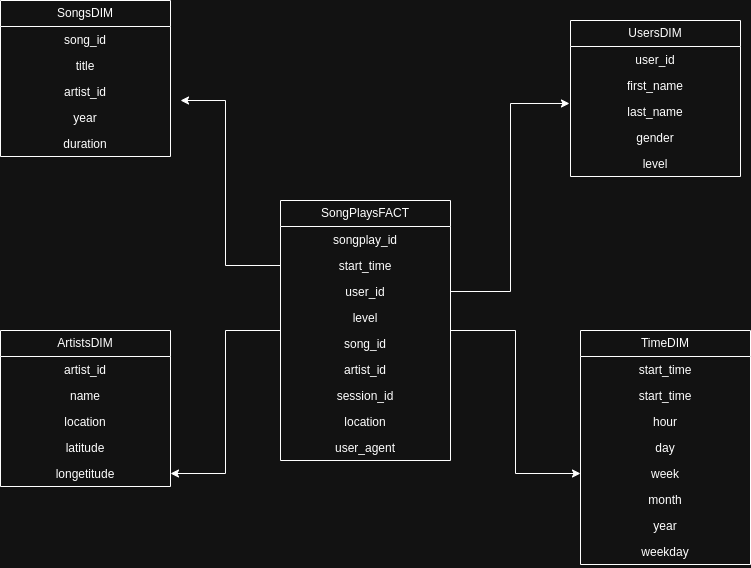

The diagram above was exported from draw.io. Its source (the exported page's mxGraphModel, read from the mxfile embedded in the PNG):
<mxGraphModel dx="1964" dy="521" grid="1" gridSize="10" guides="1" tooltips="1" connect="1" arrows="1" fold="1" page="1" pageScale="1" pageWidth="850" pageHeight="1100" math="0" shadow="0">
  <root>
    <mxCell id="0" />
    <mxCell id="1" parent="0" />
    <mxCell id="OiRFy6MoSF6CXba0YHoE-50" style="edgeStyle=orthogonalEdgeStyle;rounded=0;orthogonalLoop=1;jettySize=auto;html=1;entryX=1;entryY=0.5;entryDx=0;entryDy=0;" edge="1" parent="1" source="pl0Hz9ZM15SbF77GMf3j-2" target="OiRFy6MoSF6CXba0YHoE-23">
      <mxGeometry relative="1" as="geometry" />
    </mxCell>
    <mxCell id="OiRFy6MoSF6CXba0YHoE-51" style="edgeStyle=orthogonalEdgeStyle;rounded=0;orthogonalLoop=1;jettySize=auto;html=1;entryX=0;entryY=0.5;entryDx=0;entryDy=0;" edge="1" parent="1" source="pl0Hz9ZM15SbF77GMf3j-2" target="OiRFy6MoSF6CXba0YHoE-43">
      <mxGeometry relative="1" as="geometry" />
    </mxCell>
    <mxCell id="pl0Hz9ZM15SbF77GMf3j-2" value="SongPlaysFACT" style="swimlane;fontStyle=0;childLayout=stackLayout;horizontal=1;startSize=26;fillColor=none;horizontalStack=0;resizeParent=1;resizeParentMax=0;resizeLast=0;collapsible=1;marginBottom=0;whiteSpace=wrap;html=1;" parent="1" vertex="1">
      <mxGeometry x="230" y="400" width="170" height="260" as="geometry" />
    </mxCell>
    <mxCell id="pl0Hz9ZM15SbF77GMf3j-3" value="songplay_id&lt;div&gt;&lt;br&gt;&lt;/div&gt;" style="text;strokeColor=none;fillColor=none;align=center;verticalAlign=top;spacingLeft=4;spacingRight=4;overflow=hidden;rotatable=0;points=[[0,0.5],[1,0.5]];portConstraint=eastwest;whiteSpace=wrap;html=1;" parent="pl0Hz9ZM15SbF77GMf3j-2" vertex="1">
      <mxGeometry y="26" width="170" height="26" as="geometry" />
    </mxCell>
    <mxCell id="pl0Hz9ZM15SbF77GMf3j-4" value="start_time" style="text;strokeColor=none;fillColor=none;align=center;verticalAlign=top;spacingLeft=4;spacingRight=4;overflow=hidden;rotatable=0;points=[[0,0.5],[1,0.5]];portConstraint=eastwest;whiteSpace=wrap;html=1;" parent="pl0Hz9ZM15SbF77GMf3j-2" vertex="1">
      <mxGeometry y="52" width="170" height="26" as="geometry" />
    </mxCell>
    <mxCell id="pl0Hz9ZM15SbF77GMf3j-5" value="user_id" style="text;strokeColor=none;fillColor=none;align=center;verticalAlign=top;spacingLeft=4;spacingRight=4;overflow=hidden;rotatable=0;points=[[0,0.5],[1,0.5]];portConstraint=eastwest;whiteSpace=wrap;html=1;" parent="pl0Hz9ZM15SbF77GMf3j-2" vertex="1">
      <mxGeometry y="78" width="170" height="26" as="geometry" />
    </mxCell>
    <mxCell id="OiRFy6MoSF6CXba0YHoE-2" value="level" style="text;strokeColor=none;fillColor=none;align=center;verticalAlign=top;spacingLeft=4;spacingRight=4;overflow=hidden;rotatable=0;points=[[0,0.5],[1,0.5]];portConstraint=eastwest;whiteSpace=wrap;html=1;" vertex="1" parent="pl0Hz9ZM15SbF77GMf3j-2">
      <mxGeometry y="104" width="170" height="26" as="geometry" />
    </mxCell>
    <mxCell id="OiRFy6MoSF6CXba0YHoE-3" value="song_id" style="text;strokeColor=none;fillColor=none;align=center;verticalAlign=top;spacingLeft=4;spacingRight=4;overflow=hidden;rotatable=0;points=[[0,0.5],[1,0.5]];portConstraint=eastwest;whiteSpace=wrap;html=1;" vertex="1" parent="pl0Hz9ZM15SbF77GMf3j-2">
      <mxGeometry y="130" width="170" height="26" as="geometry" />
    </mxCell>
    <mxCell id="OiRFy6MoSF6CXba0YHoE-4" value="artist_id" style="text;strokeColor=none;fillColor=none;align=center;verticalAlign=top;spacingLeft=4;spacingRight=4;overflow=hidden;rotatable=0;points=[[0,0.5],[1,0.5]];portConstraint=eastwest;whiteSpace=wrap;html=1;" vertex="1" parent="pl0Hz9ZM15SbF77GMf3j-2">
      <mxGeometry y="156" width="170" height="26" as="geometry" />
    </mxCell>
    <mxCell id="OiRFy6MoSF6CXba0YHoE-5" value="session_id" style="text;strokeColor=none;fillColor=none;align=center;verticalAlign=top;spacingLeft=4;spacingRight=4;overflow=hidden;rotatable=0;points=[[0,0.5],[1,0.5]];portConstraint=eastwest;whiteSpace=wrap;html=1;" vertex="1" parent="pl0Hz9ZM15SbF77GMf3j-2">
      <mxGeometry y="182" width="170" height="26" as="geometry" />
    </mxCell>
    <mxCell id="OiRFy6MoSF6CXba0YHoE-6" value="location" style="text;strokeColor=none;fillColor=none;align=center;verticalAlign=top;spacingLeft=4;spacingRight=4;overflow=hidden;rotatable=0;points=[[0,0.5],[1,0.5]];portConstraint=eastwest;whiteSpace=wrap;html=1;" vertex="1" parent="pl0Hz9ZM15SbF77GMf3j-2">
      <mxGeometry y="208" width="170" height="26" as="geometry" />
    </mxCell>
    <mxCell id="OiRFy6MoSF6CXba0YHoE-7" value="user_agent" style="text;strokeColor=none;fillColor=none;align=center;verticalAlign=top;spacingLeft=4;spacingRight=4;overflow=hidden;rotatable=0;points=[[0,0.5],[1,0.5]];portConstraint=eastwest;whiteSpace=wrap;html=1;" vertex="1" parent="pl0Hz9ZM15SbF77GMf3j-2">
      <mxGeometry y="234" width="170" height="26" as="geometry" />
    </mxCell>
    <mxCell id="OiRFy6MoSF6CXba0YHoE-8" value="SongsDIM" style="swimlane;fontStyle=0;childLayout=stackLayout;horizontal=1;startSize=26;fillColor=none;horizontalStack=0;resizeParent=1;resizeParentMax=0;resizeLast=0;collapsible=1;marginBottom=0;whiteSpace=wrap;html=1;" vertex="1" parent="1">
      <mxGeometry x="-50" y="200" width="170" height="156" as="geometry" />
    </mxCell>
    <mxCell id="OiRFy6MoSF6CXba0YHoE-9" value="&lt;div&gt;song_id&lt;/div&gt;" style="text;strokeColor=none;fillColor=none;align=center;verticalAlign=top;spacingLeft=4;spacingRight=4;overflow=hidden;rotatable=0;points=[[0,0.5],[1,0.5]];portConstraint=eastwest;whiteSpace=wrap;html=1;" vertex="1" parent="OiRFy6MoSF6CXba0YHoE-8">
      <mxGeometry y="26" width="170" height="26" as="geometry" />
    </mxCell>
    <mxCell id="OiRFy6MoSF6CXba0YHoE-10" value="title" style="text;strokeColor=none;fillColor=none;align=center;verticalAlign=top;spacingLeft=4;spacingRight=4;overflow=hidden;rotatable=0;points=[[0,0.5],[1,0.5]];portConstraint=eastwest;whiteSpace=wrap;html=1;" vertex="1" parent="OiRFy6MoSF6CXba0YHoE-8">
      <mxGeometry y="52" width="170" height="26" as="geometry" />
    </mxCell>
    <mxCell id="OiRFy6MoSF6CXba0YHoE-11" value="artist_id" style="text;strokeColor=none;fillColor=none;align=center;verticalAlign=top;spacingLeft=4;spacingRight=4;overflow=hidden;rotatable=0;points=[[0,0.5],[1,0.5]];portConstraint=eastwest;whiteSpace=wrap;html=1;" vertex="1" parent="OiRFy6MoSF6CXba0YHoE-8">
      <mxGeometry y="78" width="170" height="26" as="geometry" />
    </mxCell>
    <mxCell id="OiRFy6MoSF6CXba0YHoE-12" value="year" style="text;strokeColor=none;fillColor=none;align=center;verticalAlign=top;spacingLeft=4;spacingRight=4;overflow=hidden;rotatable=0;points=[[0,0.5],[1,0.5]];portConstraint=eastwest;whiteSpace=wrap;html=1;" vertex="1" parent="OiRFy6MoSF6CXba0YHoE-8">
      <mxGeometry y="104" width="170" height="26" as="geometry" />
    </mxCell>
    <mxCell id="OiRFy6MoSF6CXba0YHoE-13" value="duration" style="text;strokeColor=none;fillColor=none;align=center;verticalAlign=top;spacingLeft=4;spacingRight=4;overflow=hidden;rotatable=0;points=[[0,0.5],[1,0.5]];portConstraint=eastwest;whiteSpace=wrap;html=1;" vertex="1" parent="OiRFy6MoSF6CXba0YHoE-8">
      <mxGeometry y="130" width="170" height="26" as="geometry" />
    </mxCell>
    <mxCell id="OiRFy6MoSF6CXba0YHoE-18" value="ArtistsDIM" style="swimlane;fontStyle=0;childLayout=stackLayout;horizontal=1;startSize=26;fillColor=none;horizontalStack=0;resizeParent=1;resizeParentMax=0;resizeLast=0;collapsible=1;marginBottom=0;whiteSpace=wrap;html=1;" vertex="1" parent="1">
      <mxGeometry x="-50" y="530" width="170" height="156" as="geometry" />
    </mxCell>
    <mxCell id="OiRFy6MoSF6CXba0YHoE-19" value="&lt;div&gt;artist_id&lt;/div&gt;" style="text;strokeColor=none;fillColor=none;align=center;verticalAlign=top;spacingLeft=4;spacingRight=4;overflow=hidden;rotatable=0;points=[[0,0.5],[1,0.5]];portConstraint=eastwest;whiteSpace=wrap;html=1;" vertex="1" parent="OiRFy6MoSF6CXba0YHoE-18">
      <mxGeometry y="26" width="170" height="26" as="geometry" />
    </mxCell>
    <mxCell id="OiRFy6MoSF6CXba0YHoE-20" value="name" style="text;strokeColor=none;fillColor=none;align=center;verticalAlign=top;spacingLeft=4;spacingRight=4;overflow=hidden;rotatable=0;points=[[0,0.5],[1,0.5]];portConstraint=eastwest;whiteSpace=wrap;html=1;" vertex="1" parent="OiRFy6MoSF6CXba0YHoE-18">
      <mxGeometry y="52" width="170" height="26" as="geometry" />
    </mxCell>
    <mxCell id="OiRFy6MoSF6CXba0YHoE-21" value="location" style="text;strokeColor=none;fillColor=none;align=center;verticalAlign=top;spacingLeft=4;spacingRight=4;overflow=hidden;rotatable=0;points=[[0,0.5],[1,0.5]];portConstraint=eastwest;whiteSpace=wrap;html=1;" vertex="1" parent="OiRFy6MoSF6CXba0YHoE-18">
      <mxGeometry y="78" width="170" height="26" as="geometry" />
    </mxCell>
    <mxCell id="OiRFy6MoSF6CXba0YHoE-22" value="latitude" style="text;strokeColor=none;fillColor=none;align=center;verticalAlign=top;spacingLeft=4;spacingRight=4;overflow=hidden;rotatable=0;points=[[0,0.5],[1,0.5]];portConstraint=eastwest;whiteSpace=wrap;html=1;" vertex="1" parent="OiRFy6MoSF6CXba0YHoE-18">
      <mxGeometry y="104" width="170" height="26" as="geometry" />
    </mxCell>
    <mxCell id="OiRFy6MoSF6CXba0YHoE-23" value="longetitude" style="text;strokeColor=none;fillColor=none;align=center;verticalAlign=top;spacingLeft=4;spacingRight=4;overflow=hidden;rotatable=0;points=[[0,0.5],[1,0.5]];portConstraint=eastwest;whiteSpace=wrap;html=1;" vertex="1" parent="OiRFy6MoSF6CXba0YHoE-18">
      <mxGeometry y="130" width="170" height="26" as="geometry" />
    </mxCell>
    <mxCell id="OiRFy6MoSF6CXba0YHoE-28" value="UsersDIM" style="swimlane;fontStyle=0;childLayout=stackLayout;horizontal=1;startSize=26;fillColor=none;horizontalStack=0;resizeParent=1;resizeParentMax=0;resizeLast=0;collapsible=1;marginBottom=0;whiteSpace=wrap;html=1;" vertex="1" parent="1">
      <mxGeometry x="520" y="220" width="170" height="156" as="geometry" />
    </mxCell>
    <mxCell id="OiRFy6MoSF6CXba0YHoE-29" value="&lt;div&gt;user_id&lt;/div&gt;" style="text;strokeColor=none;fillColor=none;align=center;verticalAlign=top;spacingLeft=4;spacingRight=4;overflow=hidden;rotatable=0;points=[[0,0.5],[1,0.5]];portConstraint=eastwest;whiteSpace=wrap;html=1;" vertex="1" parent="OiRFy6MoSF6CXba0YHoE-28">
      <mxGeometry y="26" width="170" height="26" as="geometry" />
    </mxCell>
    <mxCell id="OiRFy6MoSF6CXba0YHoE-30" value="first_name" style="text;strokeColor=none;fillColor=none;align=center;verticalAlign=top;spacingLeft=4;spacingRight=4;overflow=hidden;rotatable=0;points=[[0,0.5],[1,0.5]];portConstraint=eastwest;whiteSpace=wrap;html=1;" vertex="1" parent="OiRFy6MoSF6CXba0YHoE-28">
      <mxGeometry y="52" width="170" height="26" as="geometry" />
    </mxCell>
    <mxCell id="OiRFy6MoSF6CXba0YHoE-31" value="last_name" style="text;strokeColor=none;fillColor=none;align=center;verticalAlign=top;spacingLeft=4;spacingRight=4;overflow=hidden;rotatable=0;points=[[0,0.5],[1,0.5]];portConstraint=eastwest;whiteSpace=wrap;html=1;" vertex="1" parent="OiRFy6MoSF6CXba0YHoE-28">
      <mxGeometry y="78" width="170" height="26" as="geometry" />
    </mxCell>
    <mxCell id="OiRFy6MoSF6CXba0YHoE-32" value="gender" style="text;strokeColor=none;fillColor=none;align=center;verticalAlign=top;spacingLeft=4;spacingRight=4;overflow=hidden;rotatable=0;points=[[0,0.5],[1,0.5]];portConstraint=eastwest;whiteSpace=wrap;html=1;" vertex="1" parent="OiRFy6MoSF6CXba0YHoE-28">
      <mxGeometry y="104" width="170" height="26" as="geometry" />
    </mxCell>
    <mxCell id="OiRFy6MoSF6CXba0YHoE-33" value="level" style="text;strokeColor=none;fillColor=none;align=center;verticalAlign=top;spacingLeft=4;spacingRight=4;overflow=hidden;rotatable=0;points=[[0,0.5],[1,0.5]];portConstraint=eastwest;whiteSpace=wrap;html=1;" vertex="1" parent="OiRFy6MoSF6CXba0YHoE-28">
      <mxGeometry y="130" width="170" height="26" as="geometry" />
    </mxCell>
    <mxCell id="OiRFy6MoSF6CXba0YHoE-38" value="TimeDIM" style="swimlane;fontStyle=0;childLayout=stackLayout;horizontal=1;startSize=26;fillColor=none;horizontalStack=0;resizeParent=1;resizeParentMax=0;resizeLast=0;collapsible=1;marginBottom=0;whiteSpace=wrap;html=1;" vertex="1" parent="1">
      <mxGeometry x="530" y="530" width="170" height="234" as="geometry" />
    </mxCell>
    <mxCell id="OiRFy6MoSF6CXba0YHoE-39" value="&lt;div&gt;start_time&lt;/div&gt;" style="text;strokeColor=none;fillColor=none;align=center;verticalAlign=top;spacingLeft=4;spacingRight=4;overflow=hidden;rotatable=0;points=[[0,0.5],[1,0.5]];portConstraint=eastwest;whiteSpace=wrap;html=1;" vertex="1" parent="OiRFy6MoSF6CXba0YHoE-38">
      <mxGeometry y="26" width="170" height="26" as="geometry" />
    </mxCell>
    <mxCell id="OiRFy6MoSF6CXba0YHoE-40" value="start_time" style="text;strokeColor=none;fillColor=none;align=center;verticalAlign=top;spacingLeft=4;spacingRight=4;overflow=hidden;rotatable=0;points=[[0,0.5],[1,0.5]];portConstraint=eastwest;whiteSpace=wrap;html=1;" vertex="1" parent="OiRFy6MoSF6CXba0YHoE-38">
      <mxGeometry y="52" width="170" height="26" as="geometry" />
    </mxCell>
    <mxCell id="OiRFy6MoSF6CXba0YHoE-41" value="hour" style="text;strokeColor=none;fillColor=none;align=center;verticalAlign=top;spacingLeft=4;spacingRight=4;overflow=hidden;rotatable=0;points=[[0,0.5],[1,0.5]];portConstraint=eastwest;whiteSpace=wrap;html=1;" vertex="1" parent="OiRFy6MoSF6CXba0YHoE-38">
      <mxGeometry y="78" width="170" height="26" as="geometry" />
    </mxCell>
    <mxCell id="OiRFy6MoSF6CXba0YHoE-42" value="day&lt;div&gt;&lt;br&gt;&lt;/div&gt;" style="text;strokeColor=none;fillColor=none;align=center;verticalAlign=top;spacingLeft=4;spacingRight=4;overflow=hidden;rotatable=0;points=[[0,0.5],[1,0.5]];portConstraint=eastwest;whiteSpace=wrap;html=1;" vertex="1" parent="OiRFy6MoSF6CXba0YHoE-38">
      <mxGeometry y="104" width="170" height="26" as="geometry" />
    </mxCell>
    <mxCell id="OiRFy6MoSF6CXba0YHoE-43" value="week" style="text;strokeColor=none;fillColor=none;align=center;verticalAlign=top;spacingLeft=4;spacingRight=4;overflow=hidden;rotatable=0;points=[[0,0.5],[1,0.5]];portConstraint=eastwest;whiteSpace=wrap;html=1;" vertex="1" parent="OiRFy6MoSF6CXba0YHoE-38">
      <mxGeometry y="130" width="170" height="26" as="geometry" />
    </mxCell>
    <mxCell id="OiRFy6MoSF6CXba0YHoE-44" value="month" style="text;strokeColor=none;fillColor=none;align=center;verticalAlign=top;spacingLeft=4;spacingRight=4;overflow=hidden;rotatable=0;points=[[0,0.5],[1,0.5]];portConstraint=eastwest;whiteSpace=wrap;html=1;" vertex="1" parent="OiRFy6MoSF6CXba0YHoE-38">
      <mxGeometry y="156" width="170" height="26" as="geometry" />
    </mxCell>
    <mxCell id="OiRFy6MoSF6CXba0YHoE-45" value="year" style="text;strokeColor=none;fillColor=none;align=center;verticalAlign=top;spacingLeft=4;spacingRight=4;overflow=hidden;rotatable=0;points=[[0,0.5],[1,0.5]];portConstraint=eastwest;whiteSpace=wrap;html=1;" vertex="1" parent="OiRFy6MoSF6CXba0YHoE-38">
      <mxGeometry y="182" width="170" height="26" as="geometry" />
    </mxCell>
    <mxCell id="OiRFy6MoSF6CXba0YHoE-46" value="weekday" style="text;strokeColor=none;fillColor=none;align=center;verticalAlign=top;spacingLeft=4;spacingRight=4;overflow=hidden;rotatable=0;points=[[0,0.5],[1,0.5]];portConstraint=eastwest;whiteSpace=wrap;html=1;" vertex="1" parent="OiRFy6MoSF6CXba0YHoE-38">
      <mxGeometry y="208" width="170" height="26" as="geometry" />
    </mxCell>
    <mxCell id="OiRFy6MoSF6CXba0YHoE-52" style="edgeStyle=orthogonalEdgeStyle;rounded=0;orthogonalLoop=1;jettySize=auto;html=1;entryX=1.059;entryY=-0.154;entryDx=0;entryDy=0;entryPerimeter=0;" edge="1" parent="1" source="pl0Hz9ZM15SbF77GMf3j-4" target="OiRFy6MoSF6CXba0YHoE-12">
      <mxGeometry relative="1" as="geometry" />
    </mxCell>
    <mxCell id="OiRFy6MoSF6CXba0YHoE-53" style="edgeStyle=orthogonalEdgeStyle;rounded=0;orthogonalLoop=1;jettySize=auto;html=1;entryX=-0.006;entryY=0.192;entryDx=0;entryDy=0;entryPerimeter=0;" edge="1" parent="1" source="pl0Hz9ZM15SbF77GMf3j-5" target="OiRFy6MoSF6CXba0YHoE-31">
      <mxGeometry relative="1" as="geometry" />
    </mxCell>
  </root>
</mxGraphModel>